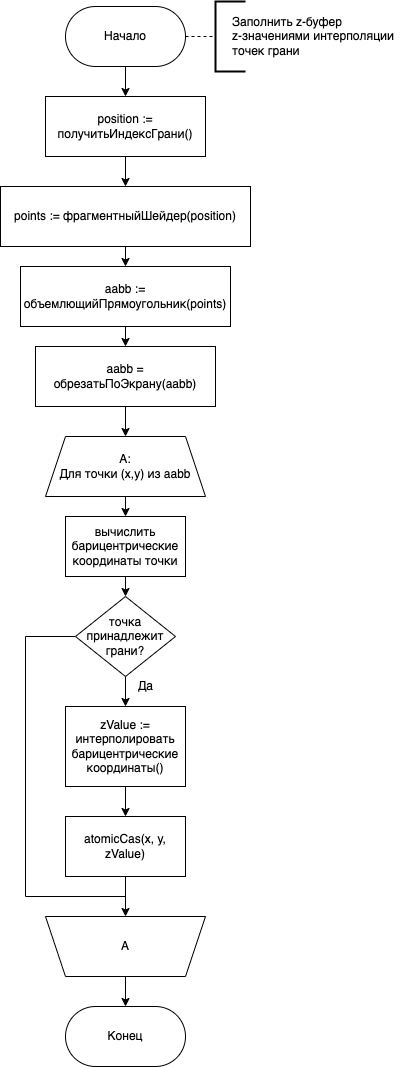

The diagram above was exported from draw.io. Its source (the exported page's mxGraphModel, read from the mxfile embedded in the PNG):
<mxGraphModel dx="916" dy="641" grid="1" gridSize="10" guides="1" tooltips="1" connect="1" arrows="1" fold="1" page="1" pageScale="1" pageWidth="827" pageHeight="1169" math="0" shadow="0">
  <root>
    <mxCell id="cRJKiFrh-BqKqldFZ3at-0" />
    <mxCell id="cRJKiFrh-BqKqldFZ3at-1" parent="cRJKiFrh-BqKqldFZ3at-0" />
    <mxCell id="kFrDjDCdV0DOxhDb4YGb-0" style="edgeStyle=orthogonalEdgeStyle;rounded=0;html=1;exitX=0.5;exitY=1;exitDx=0;exitDy=0;entryX=0.5;entryY=0;entryDx=0;entryDy=0;endArrow=classic;endFill=1;" parent="cRJKiFrh-BqKqldFZ3at-1" source="kFrDjDCdV0DOxhDb4YGb-1" target="kFrDjDCdV0DOxhDb4YGb-2" edge="1">
      <mxGeometry relative="1" as="geometry" />
    </mxCell>
    <mxCell id="lvmJ9c8dX9lUJACnSr9F-0" style="edgeStyle=orthogonalEdgeStyle;rounded=0;html=1;exitX=1;exitY=0.5;exitDx=0;exitDy=0;entryX=0;entryY=0.5;entryDx=0;entryDy=0;entryPerimeter=0;dashed=1;endArrow=none;endFill=0;" parent="cRJKiFrh-BqKqldFZ3at-1" source="kFrDjDCdV0DOxhDb4YGb-1" target="1pw01W5hZ8Rnn2cqe2hF-0" edge="1">
      <mxGeometry relative="1" as="geometry" />
    </mxCell>
    <mxCell id="kFrDjDCdV0DOxhDb4YGb-1" value="Начало" style="rounded=1;whiteSpace=wrap;html=1;arcSize=50;" parent="cRJKiFrh-BqKqldFZ3at-1" vertex="1">
      <mxGeometry x="200" y="35" width="120" height="60" as="geometry" />
    </mxCell>
    <mxCell id="A3gIGG_xeJ-HgLdmqt5D-2" style="edgeStyle=orthogonalEdgeStyle;rounded=0;html=1;exitX=0.5;exitY=1;exitDx=0;exitDy=0;entryX=0.5;entryY=0;entryDx=0;entryDy=0;endArrow=classic;endFill=1;" parent="cRJKiFrh-BqKqldFZ3at-1" source="kFrDjDCdV0DOxhDb4YGb-2" target="A3gIGG_xeJ-HgLdmqt5D-0" edge="1">
      <mxGeometry relative="1" as="geometry" />
    </mxCell>
    <mxCell id="kFrDjDCdV0DOxhDb4YGb-2" value="position := получитьИндексГрани()" style="rounded=0;whiteSpace=wrap;html=1;" parent="cRJKiFrh-BqKqldFZ3at-1" vertex="1">
      <mxGeometry x="180" y="125" width="160" height="60" as="geometry" />
    </mxCell>
    <mxCell id="A3gIGG_xeJ-HgLdmqt5D-5" style="edgeStyle=orthogonalEdgeStyle;rounded=0;html=1;exitX=0.5;exitY=1;exitDx=0;exitDy=0;entryX=0.5;entryY=0;entryDx=0;entryDy=0;endArrow=classic;endFill=1;" parent="cRJKiFrh-BqKqldFZ3at-1" source="kFrDjDCdV0DOxhDb4YGb-3" target="A3gIGG_xeJ-HgLdmqt5D-4" edge="1">
      <mxGeometry relative="1" as="geometry" />
    </mxCell>
    <mxCell id="kFrDjDCdV0DOxhDb4YGb-3" value="aabb := объемлющийПрямоугольник(points)" style="rounded=0;whiteSpace=wrap;html=1;" parent="cRJKiFrh-BqKqldFZ3at-1" vertex="1">
      <mxGeometry x="155" y="295" width="210" height="60" as="geometry" />
    </mxCell>
    <mxCell id="A3gIGG_xeJ-HgLdmqt5D-3" style="edgeStyle=orthogonalEdgeStyle;rounded=0;html=1;exitX=0.5;exitY=1;exitDx=0;exitDy=0;entryX=0.5;entryY=0;entryDx=0;entryDy=0;endArrow=classic;endFill=1;" parent="cRJKiFrh-BqKqldFZ3at-1" source="A3gIGG_xeJ-HgLdmqt5D-0" target="kFrDjDCdV0DOxhDb4YGb-3" edge="1">
      <mxGeometry relative="1" as="geometry" />
    </mxCell>
    <mxCell id="A3gIGG_xeJ-HgLdmqt5D-0" value="points := фрагментныйШейдер(position)" style="rounded=0;whiteSpace=wrap;html=1;" parent="cRJKiFrh-BqKqldFZ3at-1" vertex="1">
      <mxGeometry x="135" y="215" width="250" height="60" as="geometry" />
    </mxCell>
    <mxCell id="YLRG-CZS1UHHZRkUV6h4-1" style="edgeStyle=orthogonalEdgeStyle;rounded=0;html=1;exitX=0.5;exitY=1;exitDx=0;exitDy=0;entryX=0.5;entryY=0;entryDx=0;entryDy=0;endArrow=classic;endFill=1;" parent="cRJKiFrh-BqKqldFZ3at-1" source="A3gIGG_xeJ-HgLdmqt5D-4" target="YLRG-CZS1UHHZRkUV6h4-0" edge="1">
      <mxGeometry relative="1" as="geometry" />
    </mxCell>
    <mxCell id="A3gIGG_xeJ-HgLdmqt5D-4" value="aabb = обрезатьПоЭкрану(aabb)" style="rounded=0;whiteSpace=wrap;html=1;" parent="cRJKiFrh-BqKqldFZ3at-1" vertex="1">
      <mxGeometry x="170" y="375" width="180" height="60" as="geometry" />
    </mxCell>
    <mxCell id="YLRG-CZS1UHHZRkUV6h4-8" style="edgeStyle=orthogonalEdgeStyle;rounded=0;html=1;exitX=0.5;exitY=1;exitDx=0;exitDy=0;entryX=0.5;entryY=0;entryDx=0;entryDy=0;endArrow=classic;endFill=1;" parent="cRJKiFrh-BqKqldFZ3at-1" source="YLRG-CZS1UHHZRkUV6h4-0" target="YLRG-CZS1UHHZRkUV6h4-7" edge="1">
      <mxGeometry relative="1" as="geometry" />
    </mxCell>
    <mxCell id="YLRG-CZS1UHHZRkUV6h4-0" value="A:&lt;br&gt;Для точки (x,y) из aabb" style="shape=trapezoid;perimeter=trapezoidPerimeter;whiteSpace=wrap;html=1;fixedSize=1;" parent="cRJKiFrh-BqKqldFZ3at-1" vertex="1">
      <mxGeometry x="180" y="465" width="160" height="60" as="geometry" />
    </mxCell>
    <mxCell id="YLRG-CZS1UHHZRkUV6h4-10" style="edgeStyle=orthogonalEdgeStyle;rounded=0;html=1;exitX=0.5;exitY=1;exitDx=0;exitDy=0;entryX=0.5;entryY=0;entryDx=0;entryDy=0;endArrow=classic;endFill=1;" parent="cRJKiFrh-BqKqldFZ3at-1" source="YLRG-CZS1UHHZRkUV6h4-3" target="YLRG-CZS1UHHZRkUV6h4-6" edge="1">
      <mxGeometry relative="1" as="geometry" />
    </mxCell>
    <mxCell id="lCZQZbEh3nwISzNQ6nNz-3" style="edgeStyle=orthogonalEdgeStyle;rounded=0;html=1;exitX=0;exitY=0.5;exitDx=0;exitDy=0;endArrow=none;endFill=0;" parent="cRJKiFrh-BqKqldFZ3at-1" source="YLRG-CZS1UHHZRkUV6h4-3" edge="1">
      <mxGeometry relative="1" as="geometry">
        <mxPoint x="260" y="935" as="targetPoint" />
        <Array as="points">
          <mxPoint x="160" y="665" />
          <mxPoint x="160" y="925" />
          <mxPoint x="260" y="925" />
        </Array>
      </mxGeometry>
    </mxCell>
    <mxCell id="YLRG-CZS1UHHZRkUV6h4-3" value="точка принадлежит грани?" style="rhombus;whiteSpace=wrap;html=1;" parent="cRJKiFrh-BqKqldFZ3at-1" vertex="1">
      <mxGeometry x="210" y="625" width="100" height="80" as="geometry" />
    </mxCell>
    <mxCell id="lCZQZbEh3nwISzNQ6nNz-0" style="edgeStyle=orthogonalEdgeStyle;rounded=0;html=1;exitX=0.5;exitY=1;exitDx=0;exitDy=0;entryX=0.5;entryY=0;entryDx=0;entryDy=0;endArrow=classic;endFill=1;" parent="cRJKiFrh-BqKqldFZ3at-1" source="YLRG-CZS1UHHZRkUV6h4-6" target="YLRG-CZS1UHHZRkUV6h4-11" edge="1">
      <mxGeometry relative="1" as="geometry" />
    </mxCell>
    <mxCell id="YLRG-CZS1UHHZRkUV6h4-6" value="zValue := интерполировать&lt;br&gt;барицентрические&lt;br&gt;координаты()" style="rounded=0;whiteSpace=wrap;html=1;" parent="cRJKiFrh-BqKqldFZ3at-1" vertex="1">
      <mxGeometry x="200" y="735" width="120" height="80" as="geometry" />
    </mxCell>
    <mxCell id="YLRG-CZS1UHHZRkUV6h4-9" style="edgeStyle=orthogonalEdgeStyle;rounded=0;html=1;exitX=0.5;exitY=1;exitDx=0;exitDy=0;entryX=0.5;entryY=0;entryDx=0;entryDy=0;endArrow=classic;endFill=1;" parent="cRJKiFrh-BqKqldFZ3at-1" source="YLRG-CZS1UHHZRkUV6h4-7" target="YLRG-CZS1UHHZRkUV6h4-3" edge="1">
      <mxGeometry relative="1" as="geometry" />
    </mxCell>
    <mxCell id="YLRG-CZS1UHHZRkUV6h4-7" value="вычислить барицентрические координаты точки" style="rounded=0;whiteSpace=wrap;html=1;" parent="cRJKiFrh-BqKqldFZ3at-1" vertex="1">
      <mxGeometry x="200" y="545" width="120" height="60" as="geometry" />
    </mxCell>
    <mxCell id="lCZQZbEh3nwISzNQ6nNz-2" style="edgeStyle=orthogonalEdgeStyle;rounded=0;html=1;exitX=0.5;exitY=1;exitDx=0;exitDy=0;entryX=0.5;entryY=0;entryDx=0;entryDy=0;endArrow=classic;endFill=1;" parent="cRJKiFrh-BqKqldFZ3at-1" source="YLRG-CZS1UHHZRkUV6h4-11" target="lCZQZbEh3nwISzNQ6nNz-1" edge="1">
      <mxGeometry relative="1" as="geometry" />
    </mxCell>
    <mxCell id="YLRG-CZS1UHHZRkUV6h4-11" value="atomicCas(x, y, zValue)" style="rounded=0;whiteSpace=wrap;html=1;" parent="cRJKiFrh-BqKqldFZ3at-1" vertex="1">
      <mxGeometry x="200" y="845" width="120" height="60" as="geometry" />
    </mxCell>
    <mxCell id="lCZQZbEh3nwISzNQ6nNz-6" style="edgeStyle=orthogonalEdgeStyle;rounded=0;html=1;exitX=0.5;exitY=1;exitDx=0;exitDy=0;entryX=0.5;entryY=0;entryDx=0;entryDy=0;endArrow=classic;endFill=1;" parent="cRJKiFrh-BqKqldFZ3at-1" source="lCZQZbEh3nwISzNQ6nNz-1" target="lCZQZbEh3nwISzNQ6nNz-5" edge="1">
      <mxGeometry relative="1" as="geometry" />
    </mxCell>
    <mxCell id="lCZQZbEh3nwISzNQ6nNz-1" value="A" style="shape=trapezoid;perimeter=trapezoidPerimeter;whiteSpace=wrap;html=1;fixedSize=1;flipV=1;" parent="cRJKiFrh-BqKqldFZ3at-1" vertex="1">
      <mxGeometry x="180" y="945" width="160" height="60" as="geometry" />
    </mxCell>
    <mxCell id="lCZQZbEh3nwISzNQ6nNz-4" value="Да" style="text;html=1;align=center;verticalAlign=middle;resizable=0;points=[];autosize=1;strokeColor=none;fillColor=none;" parent="cRJKiFrh-BqKqldFZ3at-1" vertex="1">
      <mxGeometry x="265" y="705" width="30" height="20" as="geometry" />
    </mxCell>
    <mxCell id="lCZQZbEh3nwISzNQ6nNz-5" value="Конец" style="rounded=1;whiteSpace=wrap;html=1;arcSize=50;" parent="cRJKiFrh-BqKqldFZ3at-1" vertex="1">
      <mxGeometry x="200" y="1035" width="120" height="60" as="geometry" />
    </mxCell>
    <mxCell id="1pw01W5hZ8Rnn2cqe2hF-0" value="" style="strokeWidth=2;html=1;shape=mxgraph.flowchart.annotation_1;align=left;pointerEvents=1;" parent="cRJKiFrh-BqKqldFZ3at-1" vertex="1">
      <mxGeometry x="350" y="30" width="30" height="70" as="geometry" />
    </mxCell>
    <mxCell id="1pw01W5hZ8Rnn2cqe2hF-1" value="Заполнить z-буфер&lt;br&gt;z-значениями интерполяции&lt;br&gt;точек грани" style="text;html=1;align=left;verticalAlign=middle;resizable=0;points=[];autosize=1;strokeColor=none;fillColor=none;" parent="cRJKiFrh-BqKqldFZ3at-1" vertex="1">
      <mxGeometry x="365" y="40" width="180" height="50" as="geometry" />
    </mxCell>
  </root>
</mxGraphModel>